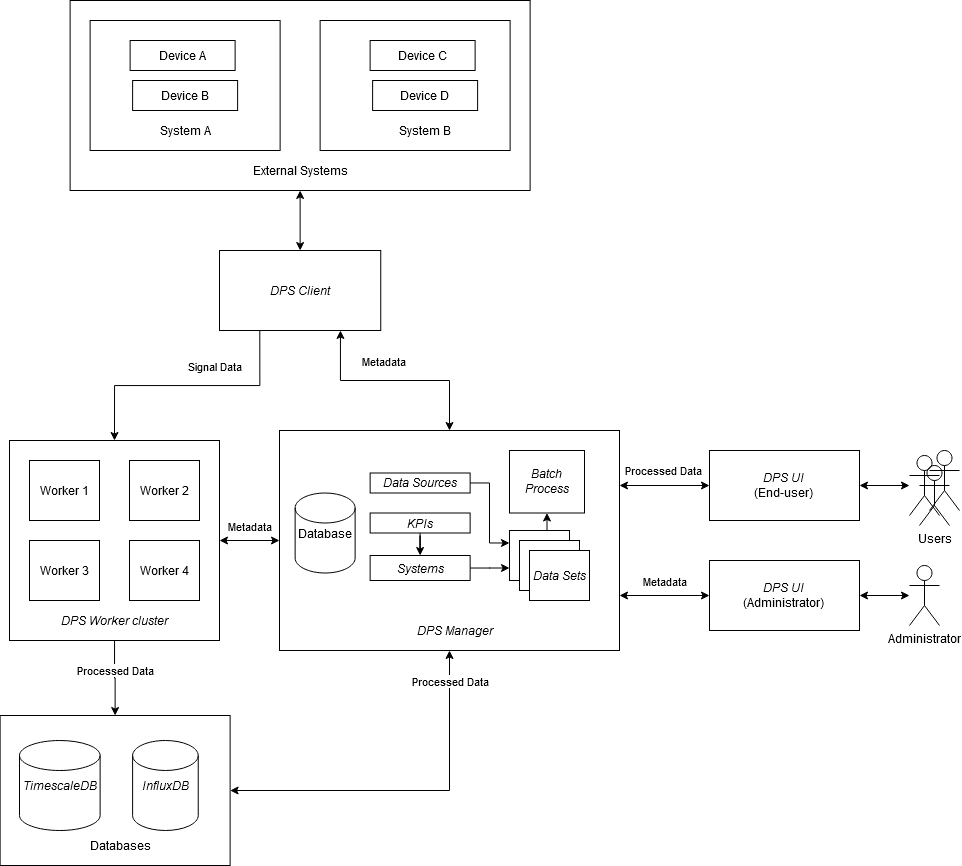

The diagram above was exported from draw.io. Its source (the exported page's mxGraphModel, read from the mxfile embedded in the PNG):
<mxGraphModel dx="1302" dy="1994" grid="1" gridSize="10" guides="1" tooltips="1" connect="1" arrows="1" fold="1" page="1" pageScale="1" pageWidth="850" pageHeight="1100" math="0" shadow="0">
  <root>
    <mxCell id="0" />
    <mxCell id="1" parent="0" />
    <mxCell id="w5Dw-3m7eZzZB2NHM8jh-3" style="edgeStyle=orthogonalEdgeStyle;rounded=0;orthogonalLoop=1;jettySize=auto;html=1;exitX=1;exitY=0.5;exitDx=0;exitDy=0;entryX=0.5;entryY=1;entryDx=0;entryDy=0;startArrow=classic;startFill=1;" edge="1" parent="1" source="cgWxvoTQN4Pd8dUXuPHr-29" target="cgWxvoTQN4Pd8dUXuPHr-21">
      <mxGeometry relative="1" as="geometry" />
    </mxCell>
    <mxCell id="w5Dw-3m7eZzZB2NHM8jh-5" value="Processed Data" style="edgeLabel;html=1;align=center;verticalAlign=middle;resizable=0;points=[];" vertex="1" connectable="0" parent="w5Dw-3m7eZzZB2NHM8jh-3">
      <mxGeometry x="-0.17" y="-2" relative="1" as="geometry">
        <mxPoint x="69.97" y="-112" as="offset" />
      </mxGeometry>
    </mxCell>
    <mxCell id="cgWxvoTQN4Pd8dUXuPHr-29" value="" style="rounded=0;whiteSpace=wrap;html=1;" parent="1" vertex="1">
      <mxGeometry x="80.62" y="655" width="230" height="150" as="geometry" />
    </mxCell>
    <mxCell id="cgWxvoTQN4Pd8dUXuPHr-23" style="edgeStyle=orthogonalEdgeStyle;rounded=0;orthogonalLoop=1;jettySize=auto;html=1;entryX=0.5;entryY=0;entryDx=0;entryDy=0;exitX=0.25;exitY=1;exitDx=0;exitDy=0;" parent="1" source="cgWxvoTQN4Pd8dUXuPHr-4" target="cgWxvoTQN4Pd8dUXuPHr-5" edge="1">
      <mxGeometry relative="1" as="geometry" />
    </mxCell>
    <mxCell id="cgWxvoTQN4Pd8dUXuPHr-24" value="Signal Data" style="edgeLabel;html=1;align=center;verticalAlign=middle;resizable=0;points=[];" parent="cgWxvoTQN4Pd8dUXuPHr-23" vertex="1" connectable="0">
      <mxGeometry x="0.0017" y="-9" relative="1" as="geometry">
        <mxPoint x="27.7" y="-11" as="offset" />
      </mxGeometry>
    </mxCell>
    <mxCell id="cgWxvoTQN4Pd8dUXuPHr-25" style="edgeStyle=orthogonalEdgeStyle;rounded=0;orthogonalLoop=1;jettySize=auto;html=1;entryX=0.5;entryY=0;entryDx=0;entryDy=0;exitX=0.75;exitY=1;exitDx=0;exitDy=0;startArrow=classic;startFill=1;" parent="1" source="cgWxvoTQN4Pd8dUXuPHr-4" target="cgWxvoTQN4Pd8dUXuPHr-21" edge="1">
      <mxGeometry relative="1" as="geometry" />
    </mxCell>
    <mxCell id="cgWxvoTQN4Pd8dUXuPHr-26" value="Metadata" style="edgeLabel;html=1;align=center;verticalAlign=middle;resizable=0;points=[];" parent="cgWxvoTQN4Pd8dUXuPHr-25" vertex="1" connectable="0">
      <mxGeometry x="0.1118" y="1" relative="1" as="geometry">
        <mxPoint x="-23.900000000000002" y="-19" as="offset" />
      </mxGeometry>
    </mxCell>
    <mxCell id="cgWxvoTQN4Pd8dUXuPHr-4" value="DPS Client" style="rounded=0;whiteSpace=wrap;html=1;fontStyle=2" parent="1" vertex="1">
      <mxGeometry x="300" y="190" width="161.25" height="80" as="geometry" />
    </mxCell>
    <mxCell id="cgWxvoTQN4Pd8dUXuPHr-61" style="edgeStyle=orthogonalEdgeStyle;rounded=0;orthogonalLoop=1;jettySize=auto;html=1;entryX=0;entryY=0.5;entryDx=0;entryDy=0;startArrow=classic;startFill=1;" parent="1" source="cgWxvoTQN4Pd8dUXuPHr-5" target="cgWxvoTQN4Pd8dUXuPHr-21" edge="1">
      <mxGeometry relative="1" as="geometry" />
    </mxCell>
    <mxCell id="cgWxvoTQN4Pd8dUXuPHr-105" value="Metadata" style="edgeLabel;html=1;align=center;verticalAlign=middle;resizable=0;points=[];" parent="cgWxvoTQN4Pd8dUXuPHr-61" vertex="1" connectable="0">
      <mxGeometry x="-0.0611" y="2" relative="1" as="geometry">
        <mxPoint x="1.67" y="-13" as="offset" />
      </mxGeometry>
    </mxCell>
    <mxCell id="cgWxvoTQN4Pd8dUXuPHr-101" style="edgeStyle=orthogonalEdgeStyle;rounded=0;orthogonalLoop=1;jettySize=auto;html=1;entryX=0.5;entryY=0;entryDx=0;entryDy=0;startArrow=none;startFill=0;" parent="1" source="cgWxvoTQN4Pd8dUXuPHr-5" target="cgWxvoTQN4Pd8dUXuPHr-29" edge="1">
      <mxGeometry relative="1" as="geometry" />
    </mxCell>
    <mxCell id="cgWxvoTQN4Pd8dUXuPHr-103" value="Processed Data" style="edgeLabel;html=1;align=center;verticalAlign=middle;resizable=0;points=[];" parent="cgWxvoTQN4Pd8dUXuPHr-101" vertex="1" connectable="0">
      <mxGeometry x="0.0077" y="19" relative="1" as="geometry">
        <mxPoint x="-18.96" y="-7.73" as="offset" />
      </mxGeometry>
    </mxCell>
    <mxCell id="cgWxvoTQN4Pd8dUXuPHr-5" value="" style="rounded=0;whiteSpace=wrap;html=1;" parent="1" vertex="1">
      <mxGeometry x="90" y="380" width="210" height="200" as="geometry" />
    </mxCell>
    <mxCell id="cgWxvoTQN4Pd8dUXuPHr-1" value="Worker 1" style="rounded=0;whiteSpace=wrap;html=1;" parent="1" vertex="1">
      <mxGeometry x="110" y="400" width="70" height="60" as="geometry" />
    </mxCell>
    <mxCell id="cgWxvoTQN4Pd8dUXuPHr-6" value="Worker 2" style="rounded=0;whiteSpace=wrap;html=1;" parent="1" vertex="1">
      <mxGeometry x="210" y="400" width="70" height="60" as="geometry" />
    </mxCell>
    <mxCell id="cgWxvoTQN4Pd8dUXuPHr-8" value="Worker 3" style="rounded=0;whiteSpace=wrap;html=1;" parent="1" vertex="1">
      <mxGeometry x="110" y="480" width="70" height="60" as="geometry" />
    </mxCell>
    <mxCell id="cgWxvoTQN4Pd8dUXuPHr-9" value="Worker 4" style="rounded=0;whiteSpace=wrap;html=1;" parent="1" vertex="1">
      <mxGeometry x="210" y="480" width="70" height="60" as="geometry" />
    </mxCell>
    <mxCell id="cgWxvoTQN4Pd8dUXuPHr-10" value="&lt;i&gt;DPS Worker&lt;/i&gt; cluster" style="text;html=1;strokeColor=none;fillColor=none;align=center;verticalAlign=middle;whiteSpace=wrap;rounded=0;fontStyle=2" parent="1" vertex="1">
      <mxGeometry x="95" y="550" width="200" height="20" as="geometry" />
    </mxCell>
    <mxCell id="cgWxvoTQN4Pd8dUXuPHr-21" value="" style="rounded=0;whiteSpace=wrap;html=1;" parent="1" vertex="1">
      <mxGeometry x="360" y="370" width="340" height="220" as="geometry" />
    </mxCell>
    <mxCell id="cgWxvoTQN4Pd8dUXuPHr-28" value="TimescaleDB" style="shape=cylinder2;whiteSpace=wrap;html=1;boundedLbl=1;backgroundOutline=1;size=15;fontStyle=2" parent="1" vertex="1">
      <mxGeometry x="100" y="680" width="80.62" height="90" as="geometry" />
    </mxCell>
    <mxCell id="cgWxvoTQN4Pd8dUXuPHr-30" value="InfluxDB" style="shape=cylinder2;whiteSpace=wrap;html=1;boundedLbl=1;backgroundOutline=1;size=15;fontStyle=2" parent="1" vertex="1">
      <mxGeometry x="213.12" y="680" width="65.62" height="90" as="geometry" />
    </mxCell>
    <mxCell id="cgWxvoTQN4Pd8dUXuPHr-31" value="Databases" style="text;html=1;strokeColor=none;fillColor=none;align=center;verticalAlign=middle;whiteSpace=wrap;rounded=0;fontStyle=0" parent="1" vertex="1">
      <mxGeometry x="100.62" y="775" width="200" height="20" as="geometry" />
    </mxCell>
    <mxCell id="cgWxvoTQN4Pd8dUXuPHr-48" value="DPS Manager" style="text;html=1;strokeColor=none;fillColor=none;align=center;verticalAlign=middle;whiteSpace=wrap;rounded=0;fontStyle=2" parent="1" vertex="1">
      <mxGeometry x="480.62" y="560" width="110" height="20" as="geometry" />
    </mxCell>
    <mxCell id="cgWxvoTQN4Pd8dUXuPHr-49" value="Database" style="shape=cylinder2;whiteSpace=wrap;html=1;boundedLbl=1;backgroundOutline=1;size=15;" parent="1" vertex="1">
      <mxGeometry x="375.63" y="432.5" width="60" height="80" as="geometry" />
    </mxCell>
    <mxCell id="cgWxvoTQN4Pd8dUXuPHr-99" style="edgeStyle=orthogonalEdgeStyle;rounded=0;orthogonalLoop=1;jettySize=auto;html=1;entryX=0;entryY=0.25;entryDx=0;entryDy=0;startArrow=none;startFill=0;" parent="1" source="cgWxvoTQN4Pd8dUXuPHr-50" target="cgWxvoTQN4Pd8dUXuPHr-57" edge="1">
      <mxGeometry relative="1" as="geometry">
        <Array as="points">
          <mxPoint x="570" y="423" />
          <mxPoint x="570" y="483" />
        </Array>
      </mxGeometry>
    </mxCell>
    <mxCell id="cgWxvoTQN4Pd8dUXuPHr-50" value="Data Sources" style="rounded=0;whiteSpace=wrap;html=1;fontStyle=2" parent="1" vertex="1">
      <mxGeometry x="450.63" y="412.5" width="100" height="20" as="geometry" />
    </mxCell>
    <mxCell id="cgWxvoTQN4Pd8dUXuPHr-97" style="edgeStyle=orthogonalEdgeStyle;rounded=0;orthogonalLoop=1;jettySize=auto;html=1;entryX=0.5;entryY=0;entryDx=0;entryDy=0;startArrow=none;startFill=0;" parent="1" source="cgWxvoTQN4Pd8dUXuPHr-51" target="cgWxvoTQN4Pd8dUXuPHr-52" edge="1">
      <mxGeometry relative="1" as="geometry" />
    </mxCell>
    <mxCell id="cgWxvoTQN4Pd8dUXuPHr-51" value="KPIs" style="rounded=0;whiteSpace=wrap;html=1;fontStyle=2" parent="1" vertex="1">
      <mxGeometry x="450.63" y="452.5" width="100" height="20" as="geometry" />
    </mxCell>
    <mxCell id="cgWxvoTQN4Pd8dUXuPHr-98" style="edgeStyle=orthogonalEdgeStyle;rounded=0;orthogonalLoop=1;jettySize=auto;html=1;entryX=0;entryY=0.75;entryDx=0;entryDy=0;startArrow=none;startFill=0;" parent="1" source="cgWxvoTQN4Pd8dUXuPHr-52" target="cgWxvoTQN4Pd8dUXuPHr-57" edge="1">
      <mxGeometry relative="1" as="geometry" />
    </mxCell>
    <mxCell id="cgWxvoTQN4Pd8dUXuPHr-52" value="Systems" style="rounded=0;whiteSpace=wrap;html=1;fontStyle=2" parent="1" vertex="1">
      <mxGeometry x="450.63" y="495" width="100" height="25" as="geometry" />
    </mxCell>
    <mxCell id="cgWxvoTQN4Pd8dUXuPHr-56" value="Batch Process" style="rounded=0;whiteSpace=wrap;html=1;fontStyle=2" parent="1" vertex="1">
      <mxGeometry x="590" y="390" width="75" height="62.5" as="geometry" />
    </mxCell>
    <mxCell id="cgWxvoTQN4Pd8dUXuPHr-100" style="edgeStyle=orthogonalEdgeStyle;rounded=0;orthogonalLoop=1;jettySize=auto;html=1;exitX=0.5;exitY=0;exitDx=0;exitDy=0;entryX=0.5;entryY=1;entryDx=0;entryDy=0;startArrow=none;startFill=0;" parent="1" source="cgWxvoTQN4Pd8dUXuPHr-57" target="cgWxvoTQN4Pd8dUXuPHr-56" edge="1">
      <mxGeometry relative="1" as="geometry" />
    </mxCell>
    <mxCell id="cgWxvoTQN4Pd8dUXuPHr-57" value="" style="rounded=0;whiteSpace=wrap;html=1;" parent="1" vertex="1">
      <mxGeometry x="590" y="470" width="60" height="50" as="geometry" />
    </mxCell>
    <mxCell id="cgWxvoTQN4Pd8dUXuPHr-63" value="" style="rounded=0;whiteSpace=wrap;html=1;" parent="1" vertex="1">
      <mxGeometry x="600" y="480" width="60" height="50" as="geometry" />
    </mxCell>
    <mxCell id="cgWxvoTQN4Pd8dUXuPHr-64" value="&lt;i&gt;Data Sets&lt;/i&gt;" style="rounded=0;whiteSpace=wrap;html=1;" parent="1" vertex="1">
      <mxGeometry x="610" y="490" width="60" height="50" as="geometry" />
    </mxCell>
    <mxCell id="cgWxvoTQN4Pd8dUXuPHr-81" style="edgeStyle=orthogonalEdgeStyle;rounded=0;orthogonalLoop=1;jettySize=auto;html=1;entryX=0.5;entryY=0;entryDx=0;entryDy=0;startArrow=classic;startFill=1;" parent="1" source="cgWxvoTQN4Pd8dUXuPHr-67" target="cgWxvoTQN4Pd8dUXuPHr-4" edge="1">
      <mxGeometry relative="1" as="geometry" />
    </mxCell>
    <mxCell id="cgWxvoTQN4Pd8dUXuPHr-67" value="" style="rounded=0;whiteSpace=wrap;html=1;" parent="1" vertex="1">
      <mxGeometry x="150.62" y="-60" width="460" height="190" as="geometry" />
    </mxCell>
    <mxCell id="cgWxvoTQN4Pd8dUXuPHr-69" value="" style="rounded=0;whiteSpace=wrap;html=1;" parent="1" vertex="1">
      <mxGeometry x="170.62" y="-40" width="190" height="130" as="geometry" />
    </mxCell>
    <mxCell id="cgWxvoTQN4Pd8dUXuPHr-70" value="" style="rounded=0;whiteSpace=wrap;html=1;" parent="1" vertex="1">
      <mxGeometry x="400.62" y="-40" width="190" height="130" as="geometry" />
    </mxCell>
    <mxCell id="cgWxvoTQN4Pd8dUXuPHr-71" value="External Systems" style="text;html=1;strokeColor=none;fillColor=none;align=center;verticalAlign=middle;whiteSpace=wrap;rounded=0;" parent="1" vertex="1">
      <mxGeometry x="325.62" y="100" width="110" height="20" as="geometry" />
    </mxCell>
    <mxCell id="cgWxvoTQN4Pd8dUXuPHr-72" value="System A" style="text;html=1;strokeColor=none;fillColor=none;align=center;verticalAlign=middle;whiteSpace=wrap;rounded=0;" parent="1" vertex="1">
      <mxGeometry x="210.62" y="60" width="110" height="20" as="geometry" />
    </mxCell>
    <mxCell id="cgWxvoTQN4Pd8dUXuPHr-73" value="System B" style="text;html=1;strokeColor=none;fillColor=none;align=center;verticalAlign=middle;whiteSpace=wrap;rounded=0;" parent="1" vertex="1">
      <mxGeometry x="450.62" y="60" width="110" height="20" as="geometry" />
    </mxCell>
    <mxCell id="cgWxvoTQN4Pd8dUXuPHr-76" value="Device A" style="rounded=0;whiteSpace=wrap;html=1;" parent="1" vertex="1">
      <mxGeometry x="210.62" y="-20" width="105" height="30" as="geometry" />
    </mxCell>
    <mxCell id="cgWxvoTQN4Pd8dUXuPHr-78" value="Device B" style="rounded=0;whiteSpace=wrap;html=1;" parent="1" vertex="1">
      <mxGeometry x="213.12" y="20" width="105" height="30" as="geometry" />
    </mxCell>
    <mxCell id="cgWxvoTQN4Pd8dUXuPHr-79" value="Device C" style="rounded=0;whiteSpace=wrap;html=1;" parent="1" vertex="1">
      <mxGeometry x="450.62" y="-20" width="105" height="30" as="geometry" />
    </mxCell>
    <mxCell id="cgWxvoTQN4Pd8dUXuPHr-80" value="Device D" style="rounded=0;whiteSpace=wrap;html=1;" parent="1" vertex="1">
      <mxGeometry x="453.12" y="20" width="105" height="30" as="geometry" />
    </mxCell>
    <mxCell id="cgWxvoTQN4Pd8dUXuPHr-84" style="edgeStyle=orthogonalEdgeStyle;rounded=0;orthogonalLoop=1;jettySize=auto;html=1;entryX=1;entryY=0.25;entryDx=0;entryDy=0;startArrow=classic;startFill=1;" parent="1" source="cgWxvoTQN4Pd8dUXuPHr-83" target="cgWxvoTQN4Pd8dUXuPHr-21" edge="1">
      <mxGeometry relative="1" as="geometry" />
    </mxCell>
    <mxCell id="cgWxvoTQN4Pd8dUXuPHr-106" value="Processed Data" style="edgeLabel;html=1;align=center;verticalAlign=middle;resizable=0;points=[];" parent="cgWxvoTQN4Pd8dUXuPHr-84" vertex="1" connectable="0">
      <mxGeometry x="-0.06" y="-1" relative="1" as="geometry">
        <mxPoint x="-4" y="-15" as="offset" />
      </mxGeometry>
    </mxCell>
    <mxCell id="cgWxvoTQN4Pd8dUXuPHr-83" value="&lt;div&gt;&lt;i&gt;DPS UI&lt;/i&gt;&lt;/div&gt;&lt;div&gt;(End-user)&lt;br&gt;&lt;/div&gt;" style="rounded=0;whiteSpace=wrap;html=1;" parent="1" vertex="1">
      <mxGeometry x="790" y="390" width="150" height="70" as="geometry" />
    </mxCell>
    <mxCell id="cgWxvoTQN4Pd8dUXuPHr-86" style="edgeStyle=orthogonalEdgeStyle;rounded=0;orthogonalLoop=1;jettySize=auto;html=1;entryX=1;entryY=0.75;entryDx=0;entryDy=0;startArrow=classic;startFill=1;" parent="1" source="cgWxvoTQN4Pd8dUXuPHr-85" target="cgWxvoTQN4Pd8dUXuPHr-21" edge="1">
      <mxGeometry relative="1" as="geometry" />
    </mxCell>
    <mxCell id="cgWxvoTQN4Pd8dUXuPHr-107" value="Metadata" style="edgeLabel;html=1;align=center;verticalAlign=middle;resizable=0;points=[];" parent="cgWxvoTQN4Pd8dUXuPHr-86" vertex="1" connectable="0">
      <mxGeometry x="0.0067" relative="1" as="geometry">
        <mxPoint y="-15" as="offset" />
      </mxGeometry>
    </mxCell>
    <mxCell id="cgWxvoTQN4Pd8dUXuPHr-85" value="&lt;div&gt;&lt;i&gt;DPS UI&lt;/i&gt;&lt;/div&gt;&lt;div&gt;(Administrator)&lt;br&gt;&lt;/div&gt;" style="rounded=0;whiteSpace=wrap;html=1;" parent="1" vertex="1">
      <mxGeometry x="790" y="500" width="150" height="70" as="geometry" />
    </mxCell>
    <mxCell id="cgWxvoTQN4Pd8dUXuPHr-89" style="edgeStyle=orthogonalEdgeStyle;rounded=0;orthogonalLoop=1;jettySize=auto;html=1;entryX=1;entryY=0.5;entryDx=0;entryDy=0;startArrow=classic;startFill=1;" parent="1" source="cgWxvoTQN4Pd8dUXuPHr-87" target="cgWxvoTQN4Pd8dUXuPHr-85" edge="1">
      <mxGeometry relative="1" as="geometry" />
    </mxCell>
    <mxCell id="cgWxvoTQN4Pd8dUXuPHr-87" value="Administrator" style="shape=umlActor;verticalLabelPosition=bottom;verticalAlign=top;html=1;outlineConnect=0;rounded=0;fillColor=none;" parent="1" vertex="1">
      <mxGeometry x="990" y="505" width="30" height="60" as="geometry" />
    </mxCell>
    <mxCell id="cgWxvoTQN4Pd8dUXuPHr-93" style="edgeStyle=orthogonalEdgeStyle;rounded=0;orthogonalLoop=1;jettySize=auto;html=1;entryX=1;entryY=0.5;entryDx=0;entryDy=0;startArrow=classic;startFill=1;" parent="1" source="cgWxvoTQN4Pd8dUXuPHr-88" target="cgWxvoTQN4Pd8dUXuPHr-83" edge="1">
      <mxGeometry relative="1" as="geometry" />
    </mxCell>
    <mxCell id="cgWxvoTQN4Pd8dUXuPHr-88" value="&lt;br&gt;" style="shape=umlActor;verticalLabelPosition=bottom;verticalAlign=top;html=1;outlineConnect=0;rounded=0;fillColor=none;" parent="1" vertex="1">
      <mxGeometry x="990" y="395" width="30" height="60" as="geometry" />
    </mxCell>
    <mxCell id="cgWxvoTQN4Pd8dUXuPHr-94" value="Users" style="shape=umlActor;verticalLabelPosition=bottom;verticalAlign=top;html=1;outlineConnect=0;rounded=0;fillColor=none;" parent="1" vertex="1">
      <mxGeometry x="1000" y="405" width="30" height="60" as="geometry" />
    </mxCell>
    <mxCell id="cgWxvoTQN4Pd8dUXuPHr-95" value="" style="shape=umlActor;verticalLabelPosition=bottom;verticalAlign=top;html=1;outlineConnect=0;rounded=0;fillColor=none;" parent="1" vertex="1">
      <mxGeometry x="1010" y="390" width="30" height="60" as="geometry" />
    </mxCell>
  </root>
</mxGraphModel>